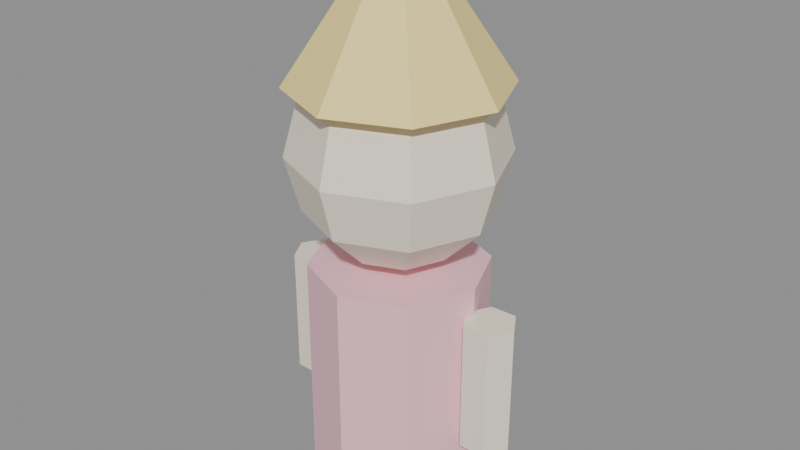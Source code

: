 # Source: KID_BONECA2_v01.blend  (saved by Blender 4.2.66; exported with 4.5.12 LTS)
import bpy
from mathutils import Matrix  # noqa: F401  (used for matrix-valued properties, if any)

bpy.ops.wm.read_factory_settings(use_empty=True)
scene = bpy.context.scene
scene.name = 'Scene'

# ---- materials (node trees are filled in below, after node groups)
mat_polyroom_pbr = bpy.data.materials.new('Polyroom_PBR')

# ---- material node trees
mat_polyroom_pbr.use_nodes = True; mat_polyroom_pbr.node_tree.nodes.clear()
_N = mat_polyroom_pbr.node_tree.nodes; _L = mat_polyroom_pbr.node_tree.links
n0 = _N.new('ShaderNodeOutputMaterial'); n0.name = 'Material Output'; n0.location = (300, 0)
n1 = _N.new('ShaderNodeBsdfPrincipled'); n1.name = 'Principled BSDF'; n1.location = (0, 0)
n2 = _N.new('ShaderNodeVertexColor'); n2.name = 'Color Attribute'; n2.location = (-300, 0)
n2.layer_name = 'Color'
_L.new(n2.outputs[0], n1.inputs[0])
_L.new(n1.outputs[0], n0.inputs[0])
n0.is_active_output = True

# ---- meshes
me_kid_boneca2_v01 = bpy.data.meshes.new('KID_BONECA2_v01')
me_kid_boneca2_v01.from_pydata([(0.04243, 0.04243, 0.4939), (0.07348, 0.07348, 0.45), (0.08485, 0.08485, 0.39), (0.07348, 0.07348, 0.33), (0.04243, 0.04243, 0.2861), (0.06, 0.0, 0.4939), (0.1039, 0.0, 0.45), (0.12, 0.0, 0.39), (0.1039, 0.0, 0.33), (0.06, 0.0, 0.2861), (0.04243, -0.04243, 0.4939), (0.07348, -0.07348, 0.45), (0.08485, -0.08485, 0.39), (0.07348, -0.07348, 0.33), (0.04243, -0.04243, 0.2861), (0.0, -0.06, 0.4939), (0.0, -0.1039, 0.45), (0.0, -0.12, 0.39), (0.0, -0.1039, 0.33), (0.0, -0.06, 0.2861), (0.0, 0.0, 0.51), (-0.04243, -0.04243, 0.4939), (-0.07348, -0.07348, 0.45), (-0.08485, -0.08485, 0.39), (-0.07348, -0.07348, 0.33), (-0.04243, -0.04243, 0.2861), (0.0, 0.0, 0.27), (-0.06, 0.0, 0.4939), (-0.1039, 0.0, 0.45), (-0.12, 0.0, 0.39), (-0.1039, 0.0, 0.33), (-0.06, 0.0, 0.2861), (-0.04243, 0.04243, 0.4939), (-0.07348, 0.07348, 0.45), (-0.08485, 0.08485, 0.39), (-0.07348, 0.07348, 0.33), (-0.04243, 0.04243, 0.2861), (0.0, 0.06, 0.4939), (0.0, 0.1039, 0.45), (0.0, 0.12, 0.39), (0.0, 0.1039, 0.33), (0.0, 0.06, 0.2861), (0.0, 0.1, 0.015), (0.0, 0.1, 0.265), (0.07071, 0.07071, 0.015), (0.07071, 0.07071, 0.265), (0.1, 0.0, 0.015), (0.1, 0.0, 0.265), (0.07071, -0.07071, 0.015), (0.07071, -0.07071, 0.265), (0.0, -0.1, 0.015), (0.0, -0.1, 0.265), (-0.07071, -0.07071, 0.015), (-0.07071, -0.07071, 0.265), (-0.1, 0.0, 0.015), (-0.1, 0.0, 0.265), (-0.07071, 0.07071, 0.015), (-0.07071, 0.07071, 0.265), (-0.1344, 0.02633, 0.085), (-0.1344, 0.02633, 0.235), (-0.1044, 0.02562, 0.085), (-0.1044, 0.02562, 0.235), (-0.09001, -0.0007079, 0.085), (-0.09001, -0.0007079, 0.235), (-0.1056, -0.02633, 0.085), (-0.1056, -0.02633, 0.235), (-0.1356, -0.02562, 0.085), (-0.1356, -0.02562, 0.235), (-0.15, 0.0007079, 0.085), (-0.15, 0.0007079, 0.235), (0.1344, 0.02633, 0.085), (0.1344, 0.02633, 0.235), (0.15, 0.0007079, 0.085), (0.15, 0.0007079, 0.235), (0.1356, -0.02562, 0.085), (0.1356, -0.02562, 0.235), (0.1056, -0.02633, 0.085), (0.1056, -0.02633, 0.235), (0.09001, -0.0007079, 0.085), (0.09001, -0.0007079, 0.235), (0.1044, 0.02562, 0.085), (0.1044, 0.02562, 0.235), (0.0, 0.12, 0.465), (0.0, 0.02, 0.615), (0.08485, 0.08485, 0.465), (0.01414, 0.01414, 0.615), (0.12, 0.0, 0.465), (0.02, 0.0, 0.615), (0.08485, -0.08485, 0.465), (0.01414, -0.01414, 0.615), (0.0, -0.12, 0.465), (0.0, -0.02, 0.615), (-0.08485, -0.08485, 0.465), (-0.01414, -0.01414, 0.615), (-0.12, 0.0, 0.465), (-0.02, 0.0, 0.615), (-0.08485, 0.08485, 0.465), (-0.01414, 0.01414, 0.615), (0.0, 0.1083, 0.06828), (0.0, 0.1083, 0.01172), (0.03464, 0.06, 0.04), (0.02449, 0.06586, 0.01172), (-5.588e-09, 0.05172, 0.06828), (-7.451e-09, 0.04, 0.04), (-5.588e-09, 0.05172, 0.01172), (-0.02449, 0.09414, 0.06828), (-0.02449, 0.09414, 0.01172), (0.0, 0.12, 0.04), (0.02449, 0.09414, 0.06828), (0.03464, 0.1, 0.04), (0.02449, 0.09414, 0.01172), (0.02449, 0.06586, 0.06828), (0.0, 0.08, 0.0), (0.0, 0.08, 0.08), (-0.02449, 0.06586, 0.06828), (-0.03464, 0.06, 0.04), (-0.02449, 0.06586, 0.01172), (-0.03464, 0.1, 0.04)], [], [(41, 40, 3, 4), (39, 38, 1, 2), (37, 20, 0), (26, 41, 4), (40, 39, 2, 3), (38, 37, 0, 1), (2, 1, 6, 7), (0, 20, 5), (26, 4, 9), (3, 2, 7, 8), (1, 0, 5, 6), (4, 3, 8, 9), (5, 20, 10), (26, 9, 14), (8, 7, 12, 13), (6, 5, 10, 11), (9, 8, 13, 14), (7, 6, 11, 12), (26, 14, 19), (13, 12, 17, 18), (11, 10, 15, 16), (14, 13, 18, 19), (12, 11, 16, 17), (10, 20, 15), (26, 19, 25), (18, 17, 23, 24), (16, 15, 21, 22), (19, 18, 24, 25), (17, 16, 22, 23), (15, 20, 21), (26, 25, 31), (24, 23, 29, 30), (22, 21, 27, 28), (25, 24, 30, 31), (23, 22, 28, 29), (21, 20, 27), (30, 29, 34, 35), (28, 27, 32, 33), (31, 30, 35, 36), (29, 28, 33, 34), (27, 20, 32), (26, 31, 36), (33, 32, 37, 38), (36, 35, 40, 41), (34, 33, 38, 39), (32, 20, 37), (26, 36, 41), (35, 34, 39, 40), (42, 43, 45, 44), (44, 45, 47, 46), (46, 47, 49, 48), (48, 49, 51, 50), (50, 51, 53, 52), (52, 53, 55, 54), (45, 43, 57, 55, 53, 51, 49, 47), (54, 55, 57, 56), (56, 57, 43, 42), (42, 44, 46, 48, 50, 52, 54, 56), (58, 59, 61, 60), (60, 61, 63, 62), (62, 63, 65, 64), (64, 65, 67, 66), (61, 59, 69, 67, 65, 63), (66, 67, 69, 68), (68, 69, 59, 58), (58, 60, 62, 64, 66, 68), (70, 71, 73, 72), (72, 73, 75, 74), (74, 75, 77, 76), (76, 77, 79, 78), (73, 71, 81, 79, 77, 75), (78, 79, 81, 80), (80, 81, 71, 70), (70, 72, 74, 76, 78, 80), (82, 83, 85, 84), (84, 85, 87, 86), (86, 87, 89, 88), (88, 89, 91, 90), (90, 91, 93, 92), (92, 93, 95, 94), (85, 83, 97, 95, 93, 91, 89, 87), (94, 95, 97, 96), (96, 97, 83, 82), (82, 84, 86, 88, 90, 92, 94, 96), (112, 99, 110), (107, 98, 108, 109), (99, 107, 109, 110), (98, 113, 108), (112, 110, 101), (109, 108, 111, 100), (110, 109, 100, 101), (112, 101, 104), (100, 111, 102, 103), (101, 100, 103, 104), (111, 113, 102), (112, 104, 116), (103, 102, 114, 115), (104, 103, 115, 116), (102, 113, 114), (114, 113, 105), (112, 116, 106), (115, 114, 105, 117), (116, 115, 117, 106), (106, 117, 107, 99), (105, 113, 98), (112, 106, 99), (117, 105, 98, 107), (108, 113, 111)])
_uv = me_kid_boneca2_v01.uv_layers.new(name='UVMap')
_uv.uv.foreach_set('vector', [0.05142, 0.3838, 0.008884, 0.4014, 0.008884, 0.318, 0.05142, 0.3356, 0.488, 0.5997, 0.4251, 0.5997, 0.4251, 0.5227, 0.488, 0.5108, 0.3016, 0.1336, 0.3597, 0.1095, 0.3356, 0.1676, 0.1095, 0.3597, 0.05142, 0.3838, 0.05142, 0.3356, 0.5508, 0.5997, 0.488, 0.5997, 0.488, 0.5108, 0.5508, 0.5227, 0.2591, 0.1512, 0.3016, 0.1336, 0.3356, 0.1676, 0.318, 0.2102, 0.008884, 0.8023, 0.016, 0.7384, 0.09921, 0.7384, 0.105, 0.8023, 0.3356, 0.1676, 0.3597, 0.1095, 0.3838, 0.1676, 0.1095, 0.3597, 0.05142, 0.3356, 0.08545, 0.3016, 0.01653, 0.8639, 0.008884, 0.8023, 0.105, 0.8023, 0.09975, 0.8639, 0.016, 0.7384, 0.03597, 0.6895, 0.08402, 0.6895, 0.09921, 0.7384, 0.0369, 0.9069, 0.01653, 0.8639, 0.09975, 0.8639, 0.08494, 0.9069, 0.3838, 0.1676, 0.3597, 0.1095, 0.4178, 0.1336, 0.1095, 0.3597, 0.08545, 0.3016, 0.1336, 0.3016, 0.09975, 0.8639, 0.105, 0.8023, 0.1771, 0.7975, 0.1622, 0.8598, 0.4014, 0.2102, 0.3838, 0.1676, 0.4178, 0.1336, 0.4603, 0.1512, 0.08545, 0.3016, 0.06784, 0.2591, 0.1512, 0.2591, 0.1336, 0.3016, 0.105, 0.8023, 0.09921, 0.7384, 0.1616, 0.7343, 0.1771, 0.7975, 0.1095, 0.3597, 0.1336, 0.3016, 0.1676, 0.3356, 0.5912, 0.6852, 0.5834, 0.6235, 0.6794, 0.6235, 0.6743, 0.6852, 0.5906, 0.5597, 0.6108, 0.5108, 0.6589, 0.5108, 0.6737, 0.5597, 0.6119, 0.7281, 0.5912, 0.6852, 0.6743, 0.6852, 0.6599, 0.7281, 0.5834, 0.6235, 0.5906, 0.5597, 0.6737, 0.5597, 0.6794, 0.6235, 0.4178, 0.1336, 0.3597, 0.1095, 0.4178, 0.08545, 0.1095, 0.3597, 0.1676, 0.3356, 0.1676, 0.3838, 0.6743, 0.6852, 0.6794, 0.6235, 0.752, 0.6188, 0.7372, 0.681, 0.4603, 0.06784, 0.4178, 0.08545, 0.3838, 0.05142, 0.4014, 0.008884, 0.1676, 0.3356, 0.2102, 0.318, 0.2102, 0.4014, 0.1676, 0.3838, 0.6794, 0.6235, 0.6737, 0.5597, 0.7366, 0.5556, 0.752, 0.6188, 0.4178, 0.08545, 0.3597, 0.1095, 0.3838, 0.05142, 0.1095, 0.3597, 0.1676, 0.3838, 0.1336, 0.4178, 0.7562, 0.3982, 0.7413, 0.3359, 0.8134, 0.3406, 0.8186, 0.4023, 0.4014, 0.008884, 0.3838, 0.05142, 0.3356, 0.05142, 0.318, 0.008884, 0.1676, 0.3838, 0.2102, 0.4014, 0.1512, 0.4603, 0.1336, 0.4178, 0.7413, 0.3359, 0.7567, 0.2727, 0.8191, 0.2768, 0.8134, 0.3406, 0.3838, 0.05142, 0.3597, 0.1095, 0.3356, 0.05142, 0.8186, 0.4023, 0.8134, 0.3406, 0.9095, 0.3406, 0.9018, 0.4023, 0.8191, 0.2768, 0.8343, 0.2279, 0.8824, 0.2279, 0.9023, 0.2768, 0.8334, 0.4453, 0.8186, 0.4023, 0.9018, 0.4023, 0.8814, 0.4453, 0.8134, 0.3406, 0.8191, 0.2768, 0.9023, 0.2768, 0.9095, 0.3406, 0.3356, 0.05142, 0.3597, 0.1095, 0.3016, 0.08545, 0.1095, 0.3597, 0.1336, 0.4178, 0.08545, 0.4178, 0.2591, 0.06784, 0.3016, 0.08545, 0.3016, 0.1336, 0.2591, 0.1512, 0.08545, 0.4178, 0.06784, 0.4603, 0.008884, 0.4014, 0.05142, 0.3838, 0.488, 0.6886, 0.4251, 0.6767, 0.4251, 0.5997, 0.488, 0.5997, 0.3016, 0.08545, 0.3597, 0.1095, 0.3016, 0.1336, 0.1095, 0.3597, 0.08545, 0.4178, 0.05142, 0.3838, 0.5508, 0.6767, 0.488, 0.6886, 0.488, 0.5997, 0.5508, 0.5997, 0.3332, 0.49, 0.3332, 0.2279, 0.4073, 0.2279, 0.4073, 0.49, 0.5834, 0.4927, 0.5834, 0.2313, 0.6634, 0.2316, 0.6634, 0.493, 0.6634, 0.493, 0.6634, 0.2316, 0.7235, 0.2279, 0.7235, 0.4893, 0.4251, 0.4926, 0.4251, 0.2312, 0.5051, 0.2316, 0.5051, 0.493, 0.5051, 0.493, 0.5051, 0.2316, 0.5656, 0.2279, 0.5656, 0.4893, 0.2591, 0.7691, 0.2591, 0.5077, 0.3191, 0.5114, 0.3191, 0.7728, 0.06561, 0.6718, 0.008884, 0.6151, 0.008884, 0.5348, 0.06561, 0.4781, 0.1458, 0.4781, 0.2026, 0.5348, 0.2026, 0.6151, 0.1458, 0.6718, 0.3191, 0.7728, 0.3191, 0.5114, 0.3992, 0.5111, 0.3992, 0.7725, 0.2591, 0.49, 0.2591, 0.2279, 0.3332, 0.2279, 0.3332, 0.49, 0.4781, 0.1458, 0.4781, 0.06561, 0.5348, 0.008884, 0.6151, 0.008884, 0.6718, 0.06561, 0.6718, 0.1458, 0.6151, 0.2026, 0.5348, 0.2026, 0.1948, 0.8468, 0.1948, 0.6895, 0.2263, 0.6895, 0.2263, 0.8468, 0.9272, 0.3848, 0.9272, 0.2279, 0.9582, 0.2283, 0.9582, 0.3851, 0.4251, 0.8633, 0.4251, 0.7064, 0.4491, 0.7078, 0.4491, 0.8647, 0.4491, 0.8647, 0.4491, 0.7078, 0.4787, 0.7071, 0.4787, 0.8639, 0.1083, 0.9875, 0.08112, 0.9718, 0.08112, 0.9404, 0.1083, 0.9246, 0.1356, 0.9404, 0.1356, 0.9718, 0.8645, 0.1657, 0.8645, 0.008884, 0.8857, 0.0105, 0.8857, 0.1673, 0.8857, 0.1673, 0.8857, 0.0105, 0.9164, 0.01003, 0.9164, 0.1669, 0.9545, 0.4658, 0.9272, 0.4501, 0.9272, 0.4186, 0.9545, 0.4029, 0.9817, 0.4186, 0.9817, 0.4501, 0.9342, 0.1657, 0.9342, 0.008884, 0.9649, 0.009351, 0.9649, 0.1662, 0.4964, 0.8633, 0.4964, 0.7064, 0.5195, 0.7079, 0.5195, 0.8647, 0.5195, 0.8647, 0.5195, 0.7079, 0.5496, 0.7072, 0.5496, 0.8641, 0.2591, 0.9474, 0.2591, 0.7906, 0.2791, 0.7923, 0.2791, 0.9491, 0.06335, 0.9718, 0.03612, 0.9875, 0.008884, 0.9718, 0.008884, 0.9404, 0.03612, 0.9246, 0.06335, 0.9404, 0.2791, 0.9491, 0.2791, 0.7923, 0.3101, 0.7919, 0.3101, 0.9488, 0.3279, 0.9478, 0.3279, 0.7906, 0.3593, 0.7906, 0.3593, 0.9478, 0.1533, 0.9718, 0.1533, 0.9404, 0.1806, 0.9246, 0.2078, 0.9404, 0.2078, 0.9718, 0.1806, 0.9875, 0.8468, 0.09782, 0.6895, 0.09782, 0.6895, 0.083, 0.8468, 0.008884, 0.7655, 0.7459, 0.9291, 0.7911, 0.9291, 0.8072, 0.7655, 0.842, 0.7655, 0.842, 0.9291, 0.8072, 0.9299, 0.8192, 0.7703, 0.9141, 0.5834, 0.7459, 0.747, 0.7918, 0.747, 0.8078, 0.5834, 0.8419, 0.5834, 0.8419, 0.747, 0.8078, 0.7477, 0.8199, 0.5881, 0.9145, 0.9294, 0.679, 0.7698, 0.5841, 0.7706, 0.5721, 0.9341, 0.6069, 0.2062, 0.9033, 0.1948, 0.8919, 0.1948, 0.8759, 0.2062, 0.8645, 0.2222, 0.8645, 0.2336, 0.8759, 0.2336, 0.8919, 0.2222, 0.9033, 0.9341, 0.6069, 0.7706, 0.5721, 0.7706, 0.556, 0.9341, 0.5108, 0.8468, 0.1868, 0.6895, 0.1126, 0.6895, 0.09782, 0.8468, 0.09782, 0.008884, 0.1732, 0.008884, 0.07696, 0.07696, 0.008884, 0.1732, 0.008884, 0.2413, 0.07696, 0.2413, 0.1732, 0.1732, 0.2413, 0.07696, 0.2413, 0.7912, 0.9615, 0.7912, 0.9911, 0.7655, 0.9763, 0.449, 0.9187, 0.4194, 0.9187, 0.4194, 0.8931, 0.449, 0.8824, 0.4787, 0.9187, 0.449, 0.9187, 0.449, 0.8824, 0.4787, 0.8931, 0.8346, 0.9763, 0.8603, 0.9615, 0.8603, 0.9911, 0.7912, 0.9615, 0.7655, 0.9763, 0.7655, 0.9466, 0.9477, 0.8531, 0.9507, 0.8228, 0.9788, 0.8228, 0.9873, 0.8531, 0.9493, 0.8819, 0.9477, 0.8531, 0.9873, 0.8531, 0.9774, 0.8819, 0.7912, 0.9615, 0.7655, 0.9466, 0.7912, 0.9318, 0.5265, 0.9514, 0.4964, 0.9425, 0.4975, 0.9135, 0.528, 0.9103, 0.5556, 0.9439, 0.5265, 0.9514, 0.528, 0.9103, 0.5567, 0.9149, 0.886, 0.9763, 0.8603, 0.9615, 0.886, 0.9466, 0.7912, 0.9615, 0.7912, 0.9318, 0.8169, 0.9466, 0.528, 0.9103, 0.4975, 0.9135, 0.4964, 0.8938, 0.5265, 0.8825, 0.5567, 0.9149, 0.528, 0.9103, 0.5265, 0.8825, 0.5556, 0.8952, 0.886, 0.9466, 0.8603, 0.9615, 0.8603, 0.9318, 0.8603, 0.9318, 0.8603, 0.9615, 0.8346, 0.9466, 0.7912, 0.9615, 0.8169, 0.9466, 0.8169, 0.9763, 0.9477, 0.7762, 0.9562, 0.7459, 0.9842, 0.7459, 0.9873, 0.7762, 0.9576, 0.805, 0.9477, 0.7762, 0.9873, 0.7762, 0.9857, 0.805, 0.4787, 0.9444, 0.449, 0.955, 0.449, 0.9187, 0.4787, 0.9187, 0.8346, 0.9466, 0.8603, 0.9615, 0.8346, 0.9763, 0.7912, 0.9615, 0.8169, 0.9763, 0.7912, 0.9911, 0.449, 0.955, 0.4194, 0.9444, 0.4194, 0.9187, 0.449, 0.9187, 0.8603, 0.9911, 0.8603, 0.9615, 0.886, 0.9763])
_ca = me_kid_boneca2_v01.color_attributes.new('Color', 'FLOAT_COLOR', 'POINT')
_ca.data.foreach_set('color', [0.93, 0.85, 0.7, 1.0, 0.93, 0.85, 0.7, 1.0, 0.93, 0.85, 0.7, 1.0, 0.93, 0.85, 0.7, 1.0, 0.93, 0.85, 0.7, 1.0, 0.93, 0.85, 0.7, 1.0, 0.93, 0.85, 0.7, 1.0, 0.93, 0.85, 0.7, 1.0, 0.93, 0.85, 0.7, 1.0, 0.93, 0.85, 0.7, 1.0, 0.93, 0.85, 0.7, 1.0, 0.93, 0.85, 0.7, 1.0, 0.93, 0.85, 0.7, 1.0, 0.93, 0.85, 0.7, 1.0, 0.93, 0.85, 0.7, 1.0, 0.93, 0.85, 0.7, 1.0, 0.93, 0.85, 0.7, 1.0, 0.93, 0.85, 0.7, 1.0, 0.93, 0.85, 0.7, 1.0, 0.93, 0.85, 0.7, 1.0, 0.93, 0.85, 0.7, 1.0, 0.93, 0.85, 0.7, 1.0, 0.93, 0.85, 0.7, 1.0, 0.93, 0.85, 0.7, 1.0, 0.93, 0.85, 0.7, 1.0, 0.93, 0.85, 0.7, 1.0, 0.93, 0.85, 0.7, 1.0, 0.93, 0.85, 0.7, 1.0, 0.93, 0.85, 0.7, 1.0, 0.93, 0.85, 0.7, 1.0, 0.93, 0.85, 0.7, 1.0, 0.93, 0.85, 0.7, 1.0, 0.93, 0.85, 0.7, 1.0, 0.93, 0.85, 0.7, 1.0, 0.93, 0.85, 0.7, 1.0, 0.93, 0.85, 0.7, 1.0, 0.93, 0.85, 0.7, 1.0, 0.93, 0.85, 0.7, 1.0, 0.93, 0.85, 0.7, 1.0, 0.93, 0.85, 0.7, 1.0, 0.93, 0.85, 0.7, 1.0, 0.93, 0.85, 0.7, 1.0, 0.96, 0.55, 0.65, 1.0, 0.96, 0.55, 0.65, 1.0, 0.96, 0.55, 0.65, 1.0, 0.96, 0.55, 0.65, 1.0, 0.96, 0.55, 0.65, 1.0, 0.96, 0.55, 0.65, 1.0, 0.96, 0.55, 0.65, 1.0, 0.96, 0.55, 0.65, 1.0, 0.96, 0.55, 0.65, 1.0, 0.96, 0.55, 0.65, 1.0, 0.96, 0.55, 0.65, 1.0, 0.96, 0.55, 0.65, 1.0, 0.96, 0.55, 0.65, 1.0, 0.96, 0.55, 0.65, 1.0, 0.96, 0.55, 0.65, 1.0, 0.96, 0.55, 0.65, 1.0, 0.93, 0.85, 0.7, 1.0, 0.93, 0.85, 0.7, 1.0, 0.93, 0.85, 0.7, 1.0, 0.93, 0.85, 0.7, 1.0, 0.93, 0.85, 0.7, 1.0, 0.93, 0.85, 0.7, 1.0, 0.93, 0.85, 0.7, 1.0, 0.93, 0.85, 0.7, 1.0, 0.93, 0.85, 0.7, 1.0, 0.93, 0.85, 0.7, 1.0, 0.93, 0.85, 0.7, 1.0, 0.93, 0.85, 0.7, 1.0, 0.93, 0.85, 0.7, 1.0, 0.93, 0.85, 0.7, 1.0, 0.93, 0.85, 0.7, 1.0, 0.93, 0.85, 0.7, 1.0, 0.93, 0.85, 0.7, 1.0, 0.93, 0.85, 0.7, 1.0, 0.93, 0.85, 0.7, 1.0, 0.93, 0.85, 0.7, 1.0, 0.93, 0.85, 0.7, 1.0, 0.93, 0.85, 0.7, 1.0, 0.93, 0.85, 0.7, 1.0, 0.93, 0.85, 0.7, 1.0, 0.98, 0.8, 0.3, 1.0, 0.98, 0.8, 0.3, 1.0, 0.98, 0.8, 0.3, 1.0, 0.98, 0.8, 0.3, 1.0, 0.98, 0.8, 0.3, 1.0, 0.98, 0.8, 0.3, 1.0, 0.98, 0.8, 0.3, 1.0, 0.98, 0.8, 0.3, 1.0, 0.98, 0.8, 0.3, 1.0, 0.98, 0.8, 0.3, 1.0, 0.98, 0.8, 0.3, 1.0, 0.98, 0.8, 0.3, 1.0, 0.98, 0.8, 0.3, 1.0, 0.98, 0.8, 0.3, 1.0, 0.98, 0.8, 0.3, 1.0, 0.98, 0.8, 0.3, 1.0, 0.9, 0.3, 0.3, 1.0, 0.9, 0.3, 0.3, 1.0, 0.9, 0.3, 0.3, 1.0, 0.9, 0.3, 0.3, 1.0, 0.9, 0.3, 0.3, 1.0, 0.9, 0.3, 0.3, 1.0, 0.9, 0.3, 0.3, 1.0, 0.9, 0.3, 0.3, 1.0, 0.9, 0.3, 0.3, 1.0, 0.9, 0.3, 0.3, 1.0, 0.9, 0.3, 0.3, 1.0, 0.9, 0.3, 0.3, 1.0, 0.9, 0.3, 0.3, 1.0, 0.9, 0.3, 0.3, 1.0, 0.9, 0.3, 0.3, 1.0, 0.9, 0.3, 0.3, 1.0, 0.9, 0.3, 0.3, 1.0, 0.9, 0.3, 0.3, 1.0, 0.9, 0.3, 0.3, 1.0, 0.9, 0.3, 0.3, 1.0])
me_kid_boneca2_v01.materials.append(mat_polyroom_pbr)
me_kid_boneca2_v01.update()

# ---- objects
ob_kid_boneca2_v01 = bpy.data.objects.new('KID_BONECA2_v01', me_kid_boneca2_v01)

# ---- transforms, parenting, visibility, modifiers, constraints
ob_kid_boneca2_v01.location = (0.0, 0.0, 0.0)

# ---- collection membership
scene.collection.objects.link(ob_kid_boneca2_v01)

# ---- scene / render settings (as saved in the file)
scene.frame_start = 1; scene.frame_end = 250; scene.frame_set(1)
scene.render.engine = 'BLENDER_EEVEE_NEXT'
bpy.context.view_layer.update()

# ---- added for rendering (the .blend has no active camera and no usable light): camera, sun + grey world if the file has none
cam_auto = bpy.data.cameras.new('AutoCamera')
cam_auto.lens = 50.0
cam_auto.sensor_width = 36.0
cam_auto.clip_end = 1000.0
ob_auto_camera = bpy.data.objects.new('AutoCamera', cam_auto)
scene.collection.objects.link(ob_auto_camera)
ob_auto_camera.location = (0.670909, -0.805091, 0.844227)
ob_auto_camera.rotation_euler = (1.09748, -7.21219e-08, 0.694738)
scene.camera = ob_auto_camera
light_auto_sun = bpy.data.lights.new('AutoSun', 'SUN')
light_auto_sun.energy = 3.0
light_auto_sun.angle = 0.0523599
ob_auto_sun = bpy.data.objects.new('AutoSun', light_auto_sun)
scene.collection.objects.link(ob_auto_sun)
ob_auto_sun.rotation_euler = (0.872665, 0.174533, 0.523599)
if scene.world is None:
    world_auto = bpy.data.worlds.new('AutoWorld')
    world_auto.color = (0.3, 0.3, 0.3)
    scene.world = world_auto
bpy.context.view_layer.update()
